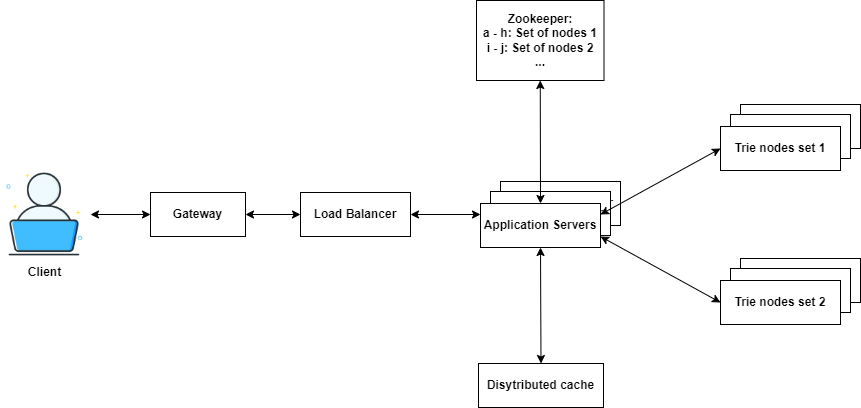

The diagram above was exported from draw.io. Its source (the exported page's mxGraphModel, read from the mxfile embedded in the PNG):
<mxGraphModel dx="1422" dy="794" grid="1" gridSize="10" guides="1" tooltips="1" connect="1" arrows="1" fold="1" page="1" pageScale="1" pageWidth="827" pageHeight="1169" math="0" shadow="0">
  <root>
    <mxCell id="0" />
    <mxCell id="1" parent="0" />
    <mxCell id="BJZ-n-40012q_0JbapsH-6" value="&lt;b&gt;Application Server&lt;/b&gt;" style="rounded=0;whiteSpace=wrap;html=1;" vertex="1" parent="1">
      <mxGeometry x="560" y="381" width="120" height="44" as="geometry" />
    </mxCell>
    <mxCell id="BJZ-n-40012q_0JbapsH-5" value="&lt;b&gt;Application Server&lt;/b&gt;" style="rounded=0;whiteSpace=wrap;html=1;" vertex="1" parent="1">
      <mxGeometry x="550" y="391" width="120" height="44" as="geometry" />
    </mxCell>
    <mxCell id="BJZ-n-40012q_0JbapsH-1" value="&lt;b&gt;Client&lt;/b&gt;" style="shape=image;html=1;verticalAlign=top;verticalLabelPosition=bottom;labelBackgroundColor=#ffffff;imageAspect=0;aspect=fixed;image=https://cdn0.iconfinder.com/data/icons/job-seeker/256/laptop_job_seeker_employee_unemployee_work_1-128.png" vertex="1" parent="1">
      <mxGeometry x="60" y="370" width="88" height="88" as="geometry" />
    </mxCell>
    <mxCell id="BJZ-n-40012q_0JbapsH-2" value="&lt;b&gt;Gateway&lt;/b&gt;" style="rounded=0;whiteSpace=wrap;html=1;" vertex="1" parent="1">
      <mxGeometry x="210" y="392" width="95" height="44" as="geometry" />
    </mxCell>
    <mxCell id="BJZ-n-40012q_0JbapsH-3" value="&lt;b&gt;Load Balancer&lt;/b&gt;" style="rounded=0;whiteSpace=wrap;html=1;" vertex="1" parent="1">
      <mxGeometry x="360" y="392" width="110" height="44" as="geometry" />
    </mxCell>
    <mxCell id="BJZ-n-40012q_0JbapsH-4" value="&lt;b&gt;Application Servers&lt;/b&gt;" style="rounded=0;whiteSpace=wrap;html=1;" vertex="1" parent="1">
      <mxGeometry x="540" y="403" width="120" height="44" as="geometry" />
    </mxCell>
    <mxCell id="BJZ-n-40012q_0JbapsH-8" value="&lt;b&gt;Zookeeper:&lt;br&gt;a - h: Set of nodes 1&lt;br&gt;i - j: Set of nodes 2&lt;br&gt;...&lt;br&gt;&lt;/b&gt;" style="rounded=0;whiteSpace=wrap;html=1;" vertex="1" parent="1">
      <mxGeometry x="536" y="200" width="127.5" height="80" as="geometry" />
    </mxCell>
    <mxCell id="BJZ-n-40012q_0JbapsH-9" value="&lt;b&gt;Disytributed cache&lt;/b&gt;" style="rounded=0;whiteSpace=wrap;html=1;" vertex="1" parent="1">
      <mxGeometry x="538" y="563" width="125" height="44" as="geometry" />
    </mxCell>
    <mxCell id="BJZ-n-40012q_0JbapsH-11" value="" style="rounded=0;whiteSpace=wrap;html=1;" vertex="1" parent="1">
      <mxGeometry x="800" y="304" width="120" height="44" as="geometry" />
    </mxCell>
    <mxCell id="BJZ-n-40012q_0JbapsH-12" value="" style="rounded=0;whiteSpace=wrap;html=1;" vertex="1" parent="1">
      <mxGeometry x="790" y="314" width="120" height="44" as="geometry" />
    </mxCell>
    <mxCell id="BJZ-n-40012q_0JbapsH-13" value="&lt;b&gt;Trie nodes set 1&lt;/b&gt;&lt;b&gt;&lt;br&gt;&lt;/b&gt;" style="rounded=0;whiteSpace=wrap;html=1;" vertex="1" parent="1">
      <mxGeometry x="780" y="326" width="120" height="44" as="geometry" />
    </mxCell>
    <mxCell id="BJZ-n-40012q_0JbapsH-14" value="" style="rounded=0;whiteSpace=wrap;html=1;" vertex="1" parent="1">
      <mxGeometry x="800" y="458" width="120" height="44" as="geometry" />
    </mxCell>
    <mxCell id="BJZ-n-40012q_0JbapsH-15" value="" style="rounded=0;whiteSpace=wrap;html=1;" vertex="1" parent="1">
      <mxGeometry x="790" y="468" width="120" height="44" as="geometry" />
    </mxCell>
    <mxCell id="BJZ-n-40012q_0JbapsH-16" value="&lt;b&gt;Trie nodes set 2&lt;/b&gt;" style="rounded=0;whiteSpace=wrap;html=1;" vertex="1" parent="1">
      <mxGeometry x="780" y="480" width="120" height="44" as="geometry" />
    </mxCell>
    <mxCell id="BJZ-n-40012q_0JbapsH-17" value="" style="endArrow=classic;startArrow=classic;html=1;rounded=0;exitX=1;exitY=0.5;exitDx=0;exitDy=0;entryX=0;entryY=0.5;entryDx=0;entryDy=0;" edge="1" parent="1" source="BJZ-n-40012q_0JbapsH-2" target="BJZ-n-40012q_0JbapsH-3">
      <mxGeometry width="50" height="50" relative="1" as="geometry">
        <mxPoint x="470" y="420" as="sourcePoint" />
        <mxPoint x="520" y="370" as="targetPoint" />
      </mxGeometry>
    </mxCell>
    <mxCell id="BJZ-n-40012q_0JbapsH-18" value="" style="endArrow=classic;startArrow=classic;html=1;rounded=0;" edge="1" parent="1" target="BJZ-n-40012q_0JbapsH-2">
      <mxGeometry width="50" height="50" relative="1" as="geometry">
        <mxPoint x="150" y="414" as="sourcePoint" />
        <mxPoint x="198" y="370" as="targetPoint" />
      </mxGeometry>
    </mxCell>
    <mxCell id="BJZ-n-40012q_0JbapsH-20" value="" style="endArrow=classic;startArrow=classic;html=1;rounded=0;entryX=0;entryY=0.25;entryDx=0;entryDy=0;" edge="1" parent="1" target="BJZ-n-40012q_0JbapsH-4">
      <mxGeometry width="50" height="50" relative="1" as="geometry">
        <mxPoint x="470" y="414" as="sourcePoint" />
        <mxPoint x="520" y="370" as="targetPoint" />
      </mxGeometry>
    </mxCell>
    <mxCell id="BJZ-n-40012q_0JbapsH-21" value="" style="endArrow=classic;startArrow=classic;html=1;rounded=0;entryX=0.5;entryY=1;entryDx=0;entryDy=0;exitX=0.5;exitY=0;exitDx=0;exitDy=0;" edge="1" parent="1" source="BJZ-n-40012q_0JbapsH-4" target="BJZ-n-40012q_0JbapsH-8">
      <mxGeometry width="50" height="50" relative="1" as="geometry">
        <mxPoint x="470" y="420" as="sourcePoint" />
        <mxPoint x="520" y="370" as="targetPoint" />
      </mxGeometry>
    </mxCell>
    <mxCell id="BJZ-n-40012q_0JbapsH-22" value="" style="endArrow=classic;startArrow=classic;html=1;rounded=0;entryX=0.5;entryY=0;entryDx=0;entryDy=0;exitX=0.5;exitY=1;exitDx=0;exitDy=0;" edge="1" parent="1" source="BJZ-n-40012q_0JbapsH-4" target="BJZ-n-40012q_0JbapsH-9">
      <mxGeometry width="50" height="50" relative="1" as="geometry">
        <mxPoint x="470" y="420" as="sourcePoint" />
        <mxPoint x="520" y="370" as="targetPoint" />
      </mxGeometry>
    </mxCell>
    <mxCell id="BJZ-n-40012q_0JbapsH-23" value="" style="endArrow=classic;startArrow=classic;html=1;rounded=0;entryX=0;entryY=0.5;entryDx=0;entryDy=0;exitX=1;exitY=0.25;exitDx=0;exitDy=0;" edge="1" parent="1" source="BJZ-n-40012q_0JbapsH-4" target="BJZ-n-40012q_0JbapsH-13">
      <mxGeometry width="50" height="50" relative="1" as="geometry">
        <mxPoint x="470" y="420" as="sourcePoint" />
        <mxPoint x="520" y="370" as="targetPoint" />
      </mxGeometry>
    </mxCell>
    <mxCell id="BJZ-n-40012q_0JbapsH-24" value="" style="endArrow=classic;startArrow=classic;html=1;rounded=0;entryX=0;entryY=0.5;entryDx=0;entryDy=0;exitX=1;exitY=0.75;exitDx=0;exitDy=0;" edge="1" parent="1" source="BJZ-n-40012q_0JbapsH-4" target="BJZ-n-40012q_0JbapsH-16">
      <mxGeometry width="50" height="50" relative="1" as="geometry">
        <mxPoint x="470" y="420" as="sourcePoint" />
        <mxPoint x="520" y="370" as="targetPoint" />
      </mxGeometry>
    </mxCell>
  </root>
</mxGraphModel>